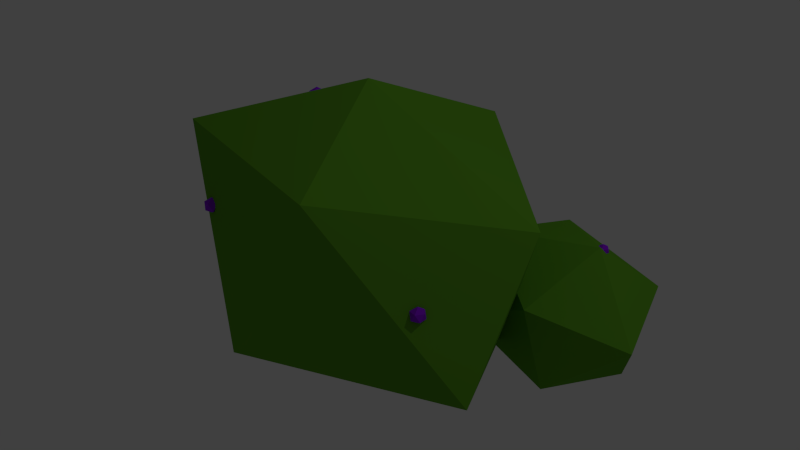 # Source: Bush01.blend  (saved by Blender 2.76.0; exported with 4.5.12 LTS)
import bpy
from mathutils import Matrix  # noqa: F401  (used for matrix-valued properties, if any)

bpy.ops.wm.read_factory_settings(use_empty=True)
scene = bpy.context.scene
scene.name = 'Scene'

# ---- collections
col_collection_1 = bpy.data.collections.new('Collection 1'); scene.collection.children.link(col_collection_1)

# ---- materials (node trees are filled in below, after node groups)
mat_feuilles = bpy.data.materials.new('Feuilles')
mat_feuilles.alpha_threshold = 0.0
mat_feuilles.use_transparent_shadow = False
mat_feuilles.diffuse_color = (0.1144, 0.3419, 0.02122, 1.0)
mat_feuilles.roughness = 0.5
mat_baies = bpy.data.materials.new('Baies')
mat_baies.alpha_threshold = 0.0
mat_baies.use_transparent_shadow = False
mat_baies.diffuse_color = (0.2728, 0.01329, 0.8, 1.0)
mat_baies.roughness = 0.5

# ---- material node trees

# ---- world
world_world = bpy.data.worlds.new('World'); scene.world = world_world
world_world.color = (0.05088, 0.05088, 0.05088)
world_world.use_sun_shadow = False
world_world.sun_shadow_jitter_overblur = 0.0
world_world.cycles.sampling_method = 'MANUAL'
world_world.cycles.sample_map_resolution = 256

# ---- lights
light_lamp = bpy.data.lights.new('Lamp', 'POINT')
light_lamp.transmission_factor = 0.0
light_lamp.cutoff_distance = 30.0
light_lamp.energy = 100.0
light_lamp.shadow_buffer_clip_start = 1.001
light_lamp.shadow_soft_size = 0.1
light_lamp.shadow_maximum_resolution = 0.006
light_lamp.use_absolute_resolution = True
light_lamp.cycles.use_multiple_importance_sampling = False

# ---- meshes
me_icosphere = bpy.data.meshes.new('Icosphere')
me_icosphere.from_pydata([(0.0, 0.0, -0.8458), (1.118, -0.4433, -0.435), (-0.2764, -0.8506, -0.4472), (-1.379, 0.0, -0.4472), (-0.2764, 0.8506, -0.4472), (0.7236, 0.5257, -0.4472), (0.3269, -0.8506, 0.6998), (-0.9059, -0.4886, 0.7479), (-1.034, 0.6643, 0.4084), (0.3269, 0.8506, 0.6998), (1.187, 0.07529, 0.457), (0.05051, -3.393e-08, 1.083), (0.545, 0.5523, 0.07653), (1.257, 0.6146, 0.1698), (0.7734, 1.08, 0.01251), (0.2732, 0.9067, -0.3567), (0.5047, 0.3221, -0.413), (1.075, 0.132, -0.0921), (1.451, 1.021, -0.194), (0.8845, 1.206, -0.5165), (0.6974, 0.7084, -0.7795), (1.177, 0.2002, -0.6214), (1.643, 0.3724, -0.2719), (1.419, 0.726, -0.6862), (-0.3536, -4.716e-09, 0.8365), (-0.317, -0.0266, 0.8645), (-0.3676, -0.04304, 0.8645), (-0.3989, -4.716e-09, 0.8645), (-0.3676, 0.04304, 0.8645), (-0.317, 0.0266, 0.8645), (-0.3396, -0.04304, 0.9097), (-0.3902, -0.0266, 0.9097), (-0.3902, 0.0266, 0.9097), (-0.3396, 0.04304, 0.9097), (-0.3084, -4.716e-09, 0.9097), (-0.3536, -4.716e-09, 0.9377), (-0.6201, -0.6334, 0.2718), (-0.5835, -0.66, 0.2997), (-0.6341, -0.6765, 0.2997), (-0.6654, -0.6334, 0.2997), (-0.6341, -0.5904, 0.2997), (-0.5835, -0.6068, 0.2997), (-0.6061, -0.6765, 0.345), (-0.6567, -0.66, 0.345), (-0.6567, -0.6068, 0.345), (-0.6061, -0.5904, 0.345), (-0.5749, -0.6334, 0.345), (-0.6201, -0.6334, 0.373), (0.8411, -0.5267, 0.04633), (0.8777, -0.5533, 0.0743), (0.8271, -0.5698, 0.0743), (0.7958, -0.5267, 0.0743), (0.8271, -0.4837, 0.0743), (0.8777, -0.5001, 0.0743), (0.8551, -0.5698, 0.1196), (0.8045, -0.5533, 0.1196), (0.8045, -0.5001, 0.1196), (0.8551, -0.4837, 0.1196), (0.8863, -0.5267, 0.1196), (0.8411, -0.5267, 0.1475), (0.5914, 0.6077, 0.3012), (0.628, 0.5811, 0.3292), (0.5774, 0.5646, 0.3292), (0.5461, 0.6077, 0.3292), (0.5774, 0.6507, 0.3292), (0.628, 0.6343, 0.3292), (0.6053, 0.5646, 0.3744), (0.5547, 0.5811, 0.3744), (0.5547, 0.6343, 0.3744), (0.6053, 0.6507, 0.3744), (0.6366, 0.6077, 0.3744), (0.5914, 0.6077, 0.4024), (-0.8942, 0.6582, 0.1146), (-0.8576, 0.6316, 0.1425), (-0.9082, 0.6151, 0.1425), (-0.9394, 0.6582, 0.1425), (-0.9082, 0.7012, 0.1425), (-0.8576, 0.6848, 0.1425), (-0.8802, 0.6151, 0.1878), (-0.9308, 0.6316, 0.1878), (-0.9308, 0.6848, 0.1878), (-0.8802, 0.7012, 0.1878), (-0.8489, 0.6582, 0.1878), (-0.8942, 0.6582, 0.2158), (1.251, 0.6582, 0.09183), (1.281, 0.6367, 0.1144), (1.24, 0.6234, 0.1144), (1.214, 0.6582, 0.1144), (1.24, 0.6929, 0.1144), (1.281, 0.6797, 0.1144), (1.262, 0.6234, 0.151), (1.221, 0.6367, 0.151), (1.221, 0.6797, 0.151), (1.262, 0.6929, 0.151), (1.288, 0.6582, 0.151), (1.251, 0.6582, 0.1736), (0.5616, 1.005, -0.1891), (0.5911, 0.9838, -0.1665), (0.5503, 0.9705, -0.1665), (0.525, 1.005, -0.1665), (0.5503, 1.04, -0.1665), (0.5911, 1.027, -0.1665), (0.5729, 0.9705, -0.1299), (0.532, 0.9838, -0.1299), (0.532, 1.027, -0.1299), (0.5729, 1.04, -0.1299), (0.5981, 1.005, -0.1299), (0.5616, 1.005, -0.1073)], [], [(0, 1, 2), (1, 0, 5), (0, 2, 3), (0, 3, 4), (0, 4, 5), (1, 5, 10), (2, 1, 6), (3, 2, 7), (4, 3, 8), (5, 4, 9), (1, 10, 6), (2, 6, 7), (3, 7, 8), (4, 8, 9), (5, 9, 10), (6, 10, 11), (7, 6, 11), (8, 7, 11), (9, 8, 11), (10, 9, 11), (14, 15, 12), (15, 16, 12), (13, 14, 12), (17, 13, 12), (16, 17, 12), (19, 15, 14), (18, 14, 13), (21, 17, 16), (18, 19, 14), (20, 21, 16), (20, 16, 15), (22, 13, 17), (19, 20, 15), (21, 22, 17), (22, 18, 13), (23, 19, 18), (23, 20, 19), (23, 21, 20), (22, 23, 18), (23, 22, 21), (24, 25, 26), (25, 24, 29), (24, 26, 27), (24, 27, 28), (24, 28, 29), (25, 29, 34), (26, 25, 30), (27, 26, 31), (28, 27, 32), (29, 28, 33), (25, 34, 30), (26, 30, 31), (27, 31, 32), (28, 32, 33), (29, 33, 34), (30, 34, 35), (31, 30, 35), (32, 31, 35), (33, 32, 35), (34, 33, 35), (36, 37, 38), (37, 36, 41), (36, 38, 39), (36, 39, 40), (36, 40, 41), (37, 41, 46), (38, 37, 42), (39, 38, 43), (40, 39, 44), (41, 40, 45), (37, 46, 42), (38, 42, 43), (39, 43, 44), (40, 44, 45), (41, 45, 46), (42, 46, 47), (43, 42, 47), (44, 43, 47), (45, 44, 47), (46, 45, 47), (48, 49, 50), (49, 48, 53), (48, 50, 51), (48, 51, 52), (48, 52, 53), (49, 53, 58), (50, 49, 54), (51, 50, 55), (52, 51, 56), (53, 52, 57), (49, 58, 54), (50, 54, 55), (51, 55, 56), (52, 56, 57), (53, 57, 58), (54, 58, 59), (55, 54, 59), (56, 55, 59), (57, 56, 59), (58, 57, 59), (60, 61, 62), (61, 60, 65), (60, 62, 63), (60, 63, 64), (60, 64, 65), (61, 65, 70), (62, 61, 66), (63, 62, 67), (64, 63, 68), (65, 64, 69), (61, 70, 66), (62, 66, 67), (63, 67, 68), (64, 68, 69), (65, 69, 70), (66, 70, 71), (67, 66, 71), (68, 67, 71), (69, 68, 71), (70, 69, 71), (72, 73, 74), (73, 72, 77), (72, 74, 75), (72, 75, 76), (72, 76, 77), (73, 77, 82), (74, 73, 78), (75, 74, 79), (76, 75, 80), (77, 76, 81), (73, 82, 78), (74, 78, 79), (75, 79, 80), (76, 80, 81), (77, 81, 82), (78, 82, 83), (79, 78, 83), (80, 79, 83), (81, 80, 83), (82, 81, 83), (84, 85, 86), (85, 84, 89), (84, 86, 87), (84, 87, 88), (84, 88, 89), (85, 89, 94), (86, 85, 90), (87, 86, 91), (88, 87, 92), (89, 88, 93), (85, 94, 90), (86, 90, 91), (87, 91, 92), (88, 92, 93), (89, 93, 94), (90, 94, 95), (91, 90, 95), (92, 91, 95), (93, 92, 95), (94, 93, 95), (96, 97, 98), (97, 96, 101), (96, 98, 99), (96, 99, 100), (96, 100, 101), (97, 101, 106), (98, 97, 102), (99, 98, 103), (100, 99, 104), (101, 100, 105), (97, 106, 102), (98, 102, 103), (99, 103, 104), (100, 104, 105), (101, 105, 106), (102, 106, 107), (103, 102, 107), (104, 103, 107), (105, 104, 107), (106, 105, 107)])
me_icosphere.polygons.foreach_set('material_index', [0, 0, 0, 0, 0, 0, 0, 0, 0, 0, 0, 0, 0, 0, 0, 0, 0, 0, 0, 0, 0, 0, 0, 0, 0, 0, 0, 0, 0, 0, 0, 0, 0, 0, 0, 0, 0, 0, 0, 0, 1, 1, 1, 1, 1, 1, 1, 1, 1, 1, 1, 1, 1, 1, 1, 1, 1, 1, 1, 1, 1, 1, 1, 1, 1, 1, 1, 1, 1, 1, 1, 1, 1, 1, 1, 1, 1, 1, 1, 1, 1, 1, 1, 1, 1, 1, 1, 1, 1, 1, 1, 1, 1, 1, 1, 1, 1, 1, 1, 1, 1, 1, 1, 1, 1, 1, 1, 1, 1, 1, 1, 1, 1, 1, 1, 1, 1, 1, 1, 1, 1, 1, 1, 1, 1, 1, 1, 1, 1, 1, 1, 1, 1, 1, 1, 1, 1, 1, 1, 1, 1, 1, 1, 1, 1, 1, 1, 1, 1, 1, 1, 1, 1, 1, 1, 1, 1, 1, 1, 1, 1, 1, 1, 1, 1, 1, 1, 1, 1, 1, 1, 1, 1, 1, 1, 1, 1, 1, 1, 1])
me_icosphere.materials.append(mat_feuilles)
me_icosphere.materials.append(mat_baies)
me_icosphere.use_remesh_preserve_volume = False
me_icosphere.use_remesh_preserve_attributes = False
me_icosphere.use_mirror_vertex_groups = False
me_icosphere.update()

# ---- objects
ob_bush01 = bpy.data.objects.new('Bush01', me_icosphere)
ob_lamp = bpy.data.objects.new('Lamp', light_lamp)

# ---- transforms, parenting, visibility, modifiers, constraints
ob_bush01.location = (0.0, 0.0, 0.4593)
ob_bush01.lineart.crease_threshold = 0.0
ob_lamp.location = (4.076, 1.005, 5.904)
ob_lamp.rotation_euler = (0.6503, 0.05522, 1.866)
ob_lamp.lock_rotations_4d = False
ob_lamp.empty_display_type = 'ARROWS'
ob_lamp.color = (0.0, 0.0, 0.0, 0.0)
ob_lamp.hide_viewport = True
ob_lamp.lineart.crease_threshold = 0.0

# ---- collection membership
col_collection_1.objects.link(ob_bush01)
col_collection_1.objects.link(ob_lamp)

# ---- scene / render settings (as saved in the file)
scene.frame_start = 1; scene.frame_end = 250; scene.frame_set(1)
scene.render.engine = 'BLENDER_EEVEE_NEXT'
scene.render.resolution_percentage = 50
scene.render.dither_intensity = 0.0
scene.cycles.use_denoising = False
scene.cycles.samples = 10
scene.cycles.sampling_pattern = 'TABULATED_SOBOL'
scene.cycles.light_sampling_threshold = 0.0
scene.cycles.use_adaptive_sampling = False
scene.cycles.use_light_tree = False
scene.cycles.blur_glossy = 0.0
scene.cycles.pixel_filter_type = 'GAUSSIAN'
scene.cycles.sample_clamp_indirect = 0.0
scene.view_settings.view_transform = 'Standard'
bpy.context.view_layer.update()

# ---- added for rendering (the .blend has no active camera): camera
cam_auto = bpy.data.cameras.new('AutoCamera')
cam_auto.lens = 50.0
cam_auto.sensor_width = 36.0
cam_auto.clip_end = 1000.0
ob_auto_camera = bpy.data.objects.new('AutoCamera', cam_auto)
scene.collection.objects.link(ob_auto_camera)
ob_auto_camera.location = (3.95549, -4.41071, 3.63673)
ob_auto_camera.rotation_euler = (1.09748, -7.21219e-08, 0.694738)
scene.camera = ob_auto_camera
bpy.context.view_layer.update()
